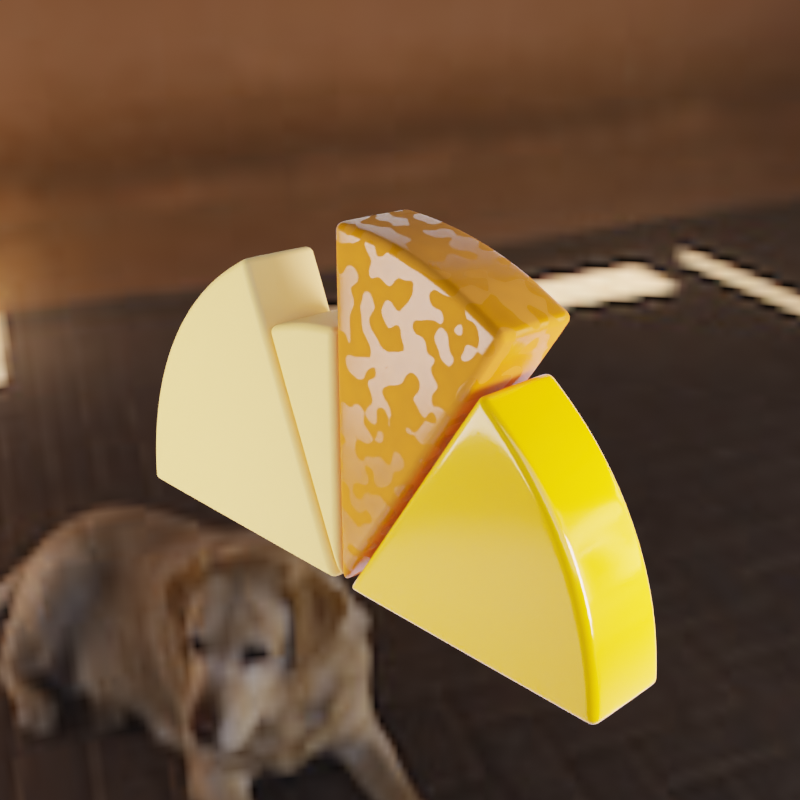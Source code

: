 # Source: cheese.blend  (saved by Blender 3.5.10; exported with 4.5.12 LTS)
import bpy
from mathutils import Matrix  # noqa: F401  (used for matrix-valued properties, if any)

bpy.ops.wm.read_factory_settings(use_empty=True)
scene = bpy.context.scene
scene.name = 'Scene'

# ---- collections
col_studio = bpy.data.collections.new('Studio'); scene.collection.children.link(col_studio)
col_cheese = bpy.data.collections.new('cheese'); scene.collection.children.link(col_cheese)

# ---- images (referenced by path relative to the original .blend; pixels are not part of the script)
import os
ASSET_DIR = os.environ.get("B2B_ASSET_DIR", "")  # directory of the original .blend (textures are referenced by path, not embedded)
HERE = os.path.dirname(os.path.abspath(__file__))  # packed textures are extracted next to this script under _unpacked/

def load_image(name, relpath, width, height, colorspace="sRGB"):
    """Load a texture the original file referenced (path relative to the .blend, or extracted next to this script)."""
    p = next((c for c in (os.path.join(HERE, relpath), os.path.join(ASSET_DIR, relpath)) if relpath and os.path.exists(c)), "")
    if p:
        img = bpy.data.images.load(p, check_existing=True)
        img.name = name
    else:  # same state as the original file: an image datablock whose file is absent (Cycles renders it pink)
        img = bpy.data.images.new(name, width, height)
        img.source = "FILE"
        img.filepath = "//" + (relpath or name)
    img.colorspace_settings.name = colorspace
    return img
img_courtyard_exr = load_image('courtyard.exr', '_unpacked/courtyard.022303ae.exr', 1024, 512, 'Linear Rec.709')

# ---- materials (node trees are filled in below, after node groups)
mat_orange = bpy.data.materials.new('ORANGE')
mat_orange_clay = bpy.data.materials.new('ORANGE CLAY')
mat_orange_clay.displacement_method = 'BOTH'
mat_orange_clay.diffuse_color = (0.0, 0.3372, 1.0, 1.0)
mat_orange_mat = bpy.data.materials.new('ORANGE MAT')
mat_orange_mat.alpha_threshold = 0.0
mat_orange_mat.line_color = (0.0, 0.0, 0.0, 1.0)

# ---- material node trees
mat_orange.use_nodes = True; mat_orange.node_tree.nodes.clear()
_N = mat_orange.node_tree.nodes; _L = mat_orange.node_tree.links
n0 = _N.new('ShaderNodeOutputMaterial'); n0.name = 'Material Output'; n0.location = (300, 300)
n1 = _N.new('ShaderNodeBsdfPrincipled'); n1.name = 'Principled BSDF'; n1.location = (10, 300)
n1.distribution = 'GGX'
n1.subsurface_method = 'BURLEY'
n1.inputs[0].default_value = (0.9911, 0.4564, 0.0, 1.0)
n1.inputs[2].default_value = 0.1
n1.inputs[3].default_value = 1.45
n1.inputs[27].default_value = (0.0, 0.0, 0.0, 1.0)
n1.inputs[28].default_value = 1.0
_L.new(n1.outputs[0], n0.inputs[0])
n0.is_active_output = True
mat_orange_clay.use_nodes = True; mat_orange_clay.node_tree.nodes.clear()
_N = mat_orange_clay.node_tree.nodes; _L = mat_orange_clay.node_tree.links
n0 = _N.new('ShaderNodeOutputMaterial'); n0.name = 'Material Output'; n0.location = (-151, 64)
n1 = _N.new('ShaderNodeMapping'); n1.name = 'Mapping'; n1.location = (-1367, 122)
n2 = _N.new('ShaderNodeTexCoord'); n2.name = 'Texture Coordinate'; n2.location = (-1572, 84)
n3 = _N.new('ShaderNodeTexNoise'); n3.name = 'Noise Texture'; n3.location = (-1159, 90)
n3.inputs[2].default_value = 15.7
n3.inputs[3].default_value = 0.0
n3.inputs[4].default_value = 0.0
n4 = _N.new('ShaderNodeValToRGB'); n4.name = 'ColorRamp.001'; n4.location = (-901, 246)
while len(n4.color_ramp.elements) > 1: n4.color_ramp.elements.remove(n4.color_ramp.elements[-1])
n4.color_ramp.elements[0].position = 0.0; n4.color_ramp.elements[0].color = (0.4585, 0.1355, 0.0, 1.0)
_e = n4.color_ramp.elements.new(1.0); _e.color = (0.7605, 0.2195, 0.0, 1.0)
n5 = _N.new('ShaderNodeValue'); n5.name = 'Value'; n5.location = (-1570, -200)
n5.outputs[0].default_value = 1.0
n6 = _N.new('ShaderNodeValToRGB'); n6.name = 'ColorRamp'; n6.location = (-946, -6)
while len(n6.color_ramp.elements) > 1: n6.color_ramp.elements.remove(n6.color_ramp.elements[-1])
n6.color_ramp.elements[0].position = 0.4948; n6.color_ramp.elements[0].color = (0.0, 0.0, 0.0, 1.0)
_e = n6.color_ramp.elements.new(0.5078); _e.color = (1.0, 1.0, 1.0, 1.0)
n7 = _N.new('ShaderNodeBsdfPrincipled'); n7.name = 'Principled BSDF'; n7.location = (-455, 103)
n7.distribution = 'GGX'
n7.subsurface_method = 'RANDOM_WALK_SKIN'
n7.inputs[3].default_value = 1.45
n7.inputs[27].default_value = (0.0, 0.0, 0.0, 1.0)
n7.inputs[28].default_value = 1.0
n8 = _N.new('ShaderNodeBrightContrast'); n8.name = 'Bright/Contrast'; n8.location = (-656, -19)
n8.inputs[1].default_value = 0.7
n8.inputs[2].default_value = 0.9
_L.new(n3.outputs[1], n6.inputs[0])
_L.new(n6.outputs[0], n8.inputs[0])
_L.new(n7.outputs[0], n0.inputs[0])
_L.new(n5.outputs[0], n1.inputs[3])
_L.new(n2.outputs[3], n1.inputs[0])
_L.new(n1.outputs[0], n3.inputs[0])
_L.new(n3.outputs[1], n4.inputs[0])
_L.new(n4.outputs[0], n7.inputs[0])
_L.new(n8.outputs[0], n7.inputs[2])
n0.is_active_output = True
mat_orange_mat.use_nodes = True; mat_orange_mat.node_tree.nodes.clear()
_N = mat_orange_mat.node_tree.nodes; _L = mat_orange_mat.node_tree.links
n0 = _N.new('ShaderNodeOutputMaterial'); n0.name = 'Material Output'; n0.location = (300, 300)
n1 = _N.new('ShaderNodeBsdfPrincipled'); n1.name = 'Principled BSDF'; n1.location = (10, 300)
n1.distribution = 'GGX'
n1.subsurface_method = 'RANDOM_WALK_SKIN'
n1.inputs[0].default_value = (1.0, 0.6185, 0.1676, 1.0)
n1.inputs[2].default_value = 0.6
n1.inputs[3].default_value = 1.45
n1.inputs[13].default_value = 0.4
n1.inputs[27].default_value = (0.0, 0.0, 0.0, 1.0)
n1.inputs[28].default_value = 1.0
_L.new(n1.outputs[0], n0.inputs[0])
n0.is_active_output = True

# ---- world
world_world = bpy.data.worlds.new('World'); scene.world = world_world
world_world.use_nodes = True; world_world.node_tree.nodes.clear()
_N = world_world.node_tree.nodes; _L = world_world.node_tree.links
n0 = _N.new('ShaderNodeOutputWorld'); n0.name = 'World Output'; n0.location = (434, 262)
n1 = _N.new('ShaderNodeBackground'); n1.name = 'Background'; n1.location = (239, 269)
n1.inputs[1].default_value = 0.5
n2 = _N.new('ShaderNodeTexEnvironment'); n2.name = 'Environment Texture'; n2.location = (-55, 289)
n2.image = img_courtyard_exr
_L.new(n1.outputs[0], n0.inputs[0])
_L.new(n2.outputs[0], n1.inputs[0])
n0.is_active_output = True
world_world.color = (0.05088, 0.05088, 0.05088)
world_world.use_sun_shadow = False
world_world.sun_shadow_jitter_overblur = 0.0

# ---- cameras
cam_camera = bpy.data.cameras.new('Camera')
cam_camera.clip_end = 100.0
cam_camera.ortho_scale = 7.314
cam_camera.dof.aperture_fstop = 0.4

# ---- lights
light_area_001 = bpy.data.lights.new('Area.001', 'AREA')
light_area_001.color = (1.0, 0.792, 0.2825)
light_area_001.transmission_factor = 0.0
light_area_001.energy = 157.1
light_area_001.shadow_soft_size = 5.0
light_area_001.shadow_maximum_resolution = 0.006
light_area_001.use_absolute_resolution = True
light_area_001.size = 5.0
light_area_001.size_y = 1.0
light_area_002 = bpy.data.lights.new('Area.002', 'AREA')
light_area_002.color = (0.7367, 0.6702, 1.0)
light_area_002.transmission_factor = 0.0
light_area_002.energy = 235.6
light_area_002.shadow_soft_size = 1.0
light_area_002.shadow_maximum_resolution = 0.006
light_area_002.use_absolute_resolution = True
light_area_002.size = 1.0
light_area_002.size_y = 1.0
light_point = bpy.data.lights.new('Point', 'POINT')
light_point.transmission_factor = 0.0
light_point.energy = 150.0
light_point.shadow_soft_size = 0.48
light_point.shadow_maximum_resolution = 0.006
light_point.use_absolute_resolution = True
light_area_006 = bpy.data.lights.new('Area.006', 'AREA')
light_area_006.transmission_factor = 0.0
light_area_006.energy = 157.1
light_area_006.shadow_soft_size = 2.0
light_area_006.shadow_maximum_resolution = 0.006
light_area_006.use_absolute_resolution = True
light_area_006.size = 2.0
light_area_006.size_y = 1.0

# ---- meshes
me_plane_002 = bpy.data.meshes.new('Plane.002')
me_plane_002.from_pydata([(-6.385, -3.283, 0.0), (6.385, -3.283, 0.0), (-6.385, 3.283, 6.351), (6.385, 3.283, 6.351), (-6.385, 1.947, 0.0), (-6.385, 3.283, 1.336), (-6.385, 2.615, 0.179), (-6.385, 3.104, 0.6681), (6.385, 3.283, 1.336), (6.385, 1.947, 0.0), (6.385, 3.104, 0.6681), (6.385, 2.615, 0.179)], [], [(5, 8, 3, 2), (8, 5, 7, 10), (10, 7, 6, 11), (11, 6, 4, 9), (0, 1, 9, 4)])
me_plane_002.polygons.foreach_set('use_smooth', [True] * 5)
_uv = me_plane_002.uv_layers.new(name='UVMap')
_uv.uv.foreach_set('vector', [0.0, 1.0, 1.0, 1.0, 1.0, 1.0, 0.0, 1.0, 1.0, 1.0, 0.0, 1.0, 0.0, 1.0, 1.0, 1.0, 1.0, 1.0, 0.0, 1.0, 0.0, 0.8982, 1.0, 0.8982, 1.0, 0.8982, 0.0, 0.8982, 0.0, 0.7965, 1.0, 0.7965, 0.0, 0.0, 1.0, 0.0, 1.0, 0.7965, 0.0, 0.7965])
me_plane_002.update()
me_circle_001 = bpy.data.meshes.new('Circle.001')
me_circle_001.from_pydata([(0.0, 0.9215, 0.0), (-0.1798, 0.9038, 0.0), (-0.3526, 0.8514, 0.0), (-0.512, 0.7662, 0.0), (-0.6516, 0.6516, 0.0), (-0.7662, 0.512, 0.0), (4.028e-08, 0.0, 0.0), (-0.1798, 0.9038, 0.2815), (1.132e-08, 0.9215, 0.2815), (-0.3526, 0.8514, 0.2815), (-0.512, 0.7662, 0.2815), (-0.6516, 0.6516, 0.2815), (-0.7662, 0.512, 0.2815), (5.161e-08, 2.014e-09, 0.2815)], [], [(1, 0, 6, 5, 4, 3, 2), (7, 9, 10, 11, 12, 13, 8), (5, 6, 13, 12), (4, 5, 12, 11), (2, 3, 10, 9), (0, 1, 7, 8), (6, 0, 8, 13), (3, 4, 11, 10), (1, 2, 9, 7)])
me_circle_001.polygons.foreach_set('use_smooth', [True] * 9)
_uv = me_circle_001.uv_layers.new(name='UVMap')
_uv.uv.foreach_set('vector', [0.0, 0.0, 0.0, 0.0, 0.0, 0.0, 0.0, 0.0, 0.0, 0.0, 0.0, 0.0, 0.0, 0.0, 0.0, 0.0, 0.0, 0.0, 0.0, 0.0, 0.0, 0.0, 0.0, 0.0, 0.0, 0.0, 0.0, 0.0, 0.0, 0.0, 0.0, 0.0, 0.0, 0.0, 0.0, 0.0, 0.0, 0.0, 0.0, 0.0, 0.0, 0.0, 0.0, 0.0, 0.0, 0.0, 0.0, 0.0, 0.0, 0.0, 0.0, 0.0, 0.0, 0.0, 0.0, 0.0, 0.0, 0.0, 0.0, 0.0, 0.0, 0.0, 0.0, 0.0, 0.0, 0.0, 0.0, 0.0, 0.0, 0.0, 0.0, 0.0, 0.0, 0.0, 0.0, 0.0, 0.0, 0.0, 0.0, 0.0, 0.0, 0.0, 0.0, 0.0])
me_circle_001.materials.append(mat_orange)
me_circle_001.use_remesh_fix_poles = True
me_circle_001.use_remesh_preserve_attributes = False
me_circle_001.update()
me_circle_010 = bpy.data.meshes.new('Circle.010')
me_circle_010.from_pydata([(-0.9202, 0.6149, 0.0), (-1.022, 0.4235, 0.0), (-1.085, 0.2159, 0.0), (-1.107, -4.838e-08, 0.0), (4.838e-08, 0.0, 0.0), (-1.022, 0.4235, 0.2808), (-0.9202, 0.6149, 0.2808), (-1.085, 0.2159, 0.2808), (-1.107, -3.574e-08, 0.2808), (5.896e-08, 1.264e-08, 0.2808)], [], [(4, 3, 2, 1, 0), (9, 6, 5, 7, 8), (1, 2, 7, 5), (3, 4, 9, 8), (2, 3, 8, 7), (0, 1, 5, 6), (4, 0, 6, 9)])
me_circle_010.polygons.foreach_set('use_smooth', [True] * 7)
_uv = me_circle_010.uv_layers.new(name='UVMap')
_uv.uv.foreach_set('vector', [0.0, 0.0, 0.0, 0.0, 0.0, 0.0, 0.0, 0.0, 0.0, 0.0, 0.0, 0.0, 0.0, 0.0, 0.0, 0.0, 0.0, 0.0, 0.0, 0.0, 0.0, 0.0, 0.0, 0.0, 0.0, 0.0, 0.0, 0.0, 0.0, 0.0, 0.0, 0.0, 0.0, 0.0, 0.0, 0.0, 0.0, 0.0, 0.0, 0.0, 0.0, 0.0, 0.0, 0.0, 0.0, 0.0, 0.0, 0.0, 0.0, 0.0, 0.0, 0.0, 0.0, 0.0, 0.0, 0.0, 0.0, 0.0, 0.0, 0.0])
me_circle_010.materials.append(mat_orange_clay)
me_circle_010.use_remesh_fix_poles = True
me_circle_010.use_remesh_preserve_attributes = False
me_circle_010.update()
me_circle_011 = bpy.data.meshes.new('Circle.011')
me_circle_011.from_pydata([(-0.8024, -3.507e-08, 0.0), (-0.787, -0.1565, 0.0), (-0.7413, -0.3071, 0.0), (3.507e-08, 0.0, 0.0), (-0.787, -0.1565, 0.2771), (-0.8024, -4.517e-08, 0.2771), (-0.7413, -0.3071, 0.2771), (2.679e-08, -1.01e-08, 0.2771)], [], [(0, 3, 2, 1), (5, 4, 6, 7), (3, 0, 5, 7), (0, 1, 4, 5), (2, 3, 7, 6), (1, 2, 6, 4)])
me_circle_011.polygons.foreach_set('use_smooth', [True] * 6)
_uv = me_circle_011.uv_layers.new(name='UVMap')
_uv.uv.foreach_set('vector', [0.0, 0.0, 0.0, 0.0, 0.0, 0.0, 0.0, 0.0, 0.0, 0.0, 0.0, 0.0, 0.0, 0.0, 0.0, 0.0, 0.0, 0.0, 0.0, 0.0, 0.0, 0.0, 0.0, 0.0, 0.0, 0.0, 0.0, 0.0, 0.0, 0.0, 0.0, 0.0, 0.0, 0.0, 0.0, 0.0, 0.0, 0.0, 0.0, 0.0, 0.0, 0.0, 0.0, 0.0, 0.0, 0.0, 0.0, 0.0])
me_circle_011.materials.append(mat_orange_mat)
me_circle_011.use_remesh_fix_poles = True
me_circle_011.use_remesh_preserve_attributes = False
me_circle_011.update()
me_circle_012 = bpy.data.meshes.new('Circle.012')
me_circle_012.from_pydata([(-0.9331, -0.3865, 0.0), (-0.8398, -0.5611, 0.0), (-0.7142, -0.7142, 0.0), (-0.5611, -0.8398, 0.0), (-0.3865, -0.9331, 0.0), (-0.197, -0.9906, 0.0), (8.83e-08, -1.01, 0.0), (4.415e-08, 0.0, 0.0), (-0.8398, -0.5611, 0.2766), (-0.9331, -0.3865, 0.2766), (-0.7142, -0.7142, 0.2766), (-0.5611, -0.8398, 0.2766), (-0.3865, -0.9331, 0.2766), (-0.197, -0.9906, 0.2766), (8.225e-08, -1.01, 0.2766), (3.81e-08, 2.718e-09, 0.2766)], [], [(7, 6, 5, 4, 3, 2, 1, 0), (15, 9, 8, 10, 11, 12, 13, 14), (4, 5, 13, 12), (2, 3, 11, 10), (0, 1, 8, 9), (7, 0, 9, 15), (5, 6, 14, 13), (3, 4, 12, 11), (1, 2, 10, 8), (6, 7, 15, 14)])
me_circle_012.polygons.foreach_set('use_smooth', [True] * 10)
_uv = me_circle_012.uv_layers.new(name='UVMap')
_uv.uv.foreach_set('vector', [0.0, 0.0, 0.0, 0.0, 0.0, 0.0, 0.0, 0.0, 0.0, 0.0, 0.0, 0.0, 0.0, 0.0, 0.0, 0.0, 0.0, 0.0, 0.0, 0.0, 0.0, 0.0, 0.0, 0.0, 0.0, 0.0, 0.0, 0.0, 0.0, 0.0, 0.0, 0.0, 0.0, 0.0, 0.0, 0.0, 0.0, 0.0, 0.0, 0.0, 0.0, 0.0, 0.0, 0.0, 0.0, 0.0, 0.0, 0.0, 0.0, 0.0, 0.0, 0.0, 0.0, 0.0, 0.0, 0.0, 0.0, 0.0, 0.0, 0.0, 0.0, 0.0, 0.0, 0.0, 0.0, 0.0, 0.0, 0.0, 0.0, 0.0, 0.0, 0.0, 0.0, 0.0, 0.0, 0.0, 0.0, 0.0, 0.0, 0.0, 0.0, 0.0, 0.0, 0.0, 0.0, 0.0, 0.0, 0.0, 0.0, 0.0, 0.0, 0.0, 0.0, 0.0, 0.0, 0.0])
me_circle_012.materials.append(mat_orange_mat)
me_circle_012.use_remesh_fix_poles = True
me_circle_012.use_remesh_preserve_attributes = False
me_circle_012.update()

# ---- objects
ob_camera = bpy.data.objects.new('Camera', cam_camera)
ob_back = bpy.data.objects.new('BACK', light_area_001)
ob_right = bpy.data.objects.new('RIGHT', light_area_002)
ob_dop = bpy.data.objects.new('DOP', light_point)
ob_background = bpy.data.objects.new('background', me_plane_002)
ob_left = bpy.data.objects.new('LEFT', light_area_006)
ob_circle_001 = bpy.data.objects.new('Circle.001', me_circle_001)
ob_circle_002 = bpy.data.objects.new('Circle.002', me_circle_010)
ob_circle_003 = bpy.data.objects.new('Circle.003', me_circle_011)
ob_circle_004 = bpy.data.objects.new('Circle.004', me_circle_012)

# ---- transforms, parenting, visibility, modifiers, constraints
ob_camera.location = (3.694, -2.903, 4.879)
ob_camera.rotation_euler = (1.205, -1.914e-07, 0.8788)
ob_camera.lock_rotations_4d = False
ob_camera.empty_display_type = 'ARROWS'
ob_camera.color = (0.0, 0.0, 0.0, 0.0)
ob_camera.display_type = 'WIRE'
ob_camera.lineart.crease_threshold = 0.0
ob_back.location = (-0.1972, -0.001653, 4.495)
ob_back.rotation_euler = (-0.07636, -1.126, -3.449)
ob_right.location = (3.58, -0.2202, 3.739)
ob_right.rotation_euler = (9.071e-07, -1.441, -3.618)
ob_dop.location = (1.114, -0.241, 4.124)
ob_dop.hide_render = True
ob_background.location = (0.0, 0.0, 1.887)
ob_background.rotation_euler = (0.0, -0.0, 0.8371)
ob_background.visible_camera = False
ob_left.location = (-0.01688, -3.912, 3.489)
ob_left.rotation_euler = (1.501, -0.0, -0.6923)
ob_circle_001.location = (1.348, -0.9073, 3.168)
ob_circle_001.rotation_euler = (1.504, 1.571, 0.0)
_m = ob_circle_001.modifiers.new('Bevel', 'BEVEL')
_m.width = 0.03
_m.width_pct = 0.03
_m.segments = 5
_m = ob_circle_001.modifiers.new('Subdivision', 'SUBSURF')
_m.levels = 2
ob_circle_002.location = (1.321, -0.909, 3.168)
ob_circle_002.rotation_euler = (1.504, 1.571, 0.0)
_m = ob_circle_002.modifiers.new('Bevel', 'BEVEL')
_m.width = 0.03
_m.width_pct = 0.03
_m.segments = 5
_m = ob_circle_002.modifiers.new('Subdivision', 'SUBSURF')
_m.levels = 2
ob_circle_003.location = (1.31, -0.9098, 3.168)
ob_circle_003.rotation_euler = (1.504, 1.571, 0.0)
_m = ob_circle_003.modifiers.new('Bevel', 'BEVEL')
_m.width = 0.03
_m.width_pct = 0.03
_m.segments = 5
_m = ob_circle_003.modifiers.new('Subdivision', 'SUBSURF')
_m.levels = 2
ob_circle_004.location = (1.293, -0.911, 3.168)
ob_circle_004.rotation_euler = (1.504, 1.571, 0.0)
_m = ob_circle_004.modifiers.new('Bevel', 'BEVEL')
_m.width = 0.03
_m.width_pct = 0.03
_m.segments = 5
_m = ob_circle_004.modifiers.new('Subdivision', 'SUBSURF')
_m.levels = 2

# ---- collection membership
col_studio.objects.link(ob_camera)
col_studio.objects.link(ob_back)
col_studio.objects.link(ob_right)
col_studio.objects.link(ob_dop)
col_studio.objects.link(ob_background)
col_studio.objects.link(ob_left)
col_cheese.objects.link(ob_circle_001)
col_cheese.objects.link(ob_circle_002)
col_cheese.objects.link(ob_circle_003)
col_cheese.objects.link(ob_circle_004)

# ---- scene / render settings (as saved in the file)
scene.camera = ob_camera
scene.frame_start = 1; scene.frame_end = 119; scene.frame_set(1)
scene.render.engine = 'CYCLES'
scene.render.resolution_x = 2000
scene.render.resolution_y = 2000
scene.render.film_transparent = True
scene.cycles.samples = 2000
scene.cycles.sampling_pattern = 'TABULATED_SOBOL'
scene.cycles.use_adaptive_sampling = False
scene.cycles.use_light_tree = False
scene.view_settings.look = 'High Contrast'
scene.view_settings.view_transform = 'Filmic'
bpy.context.view_layer.update()
